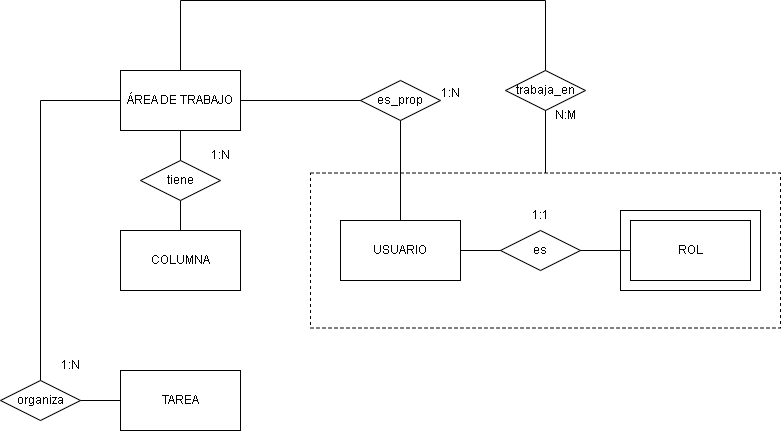

The diagram above was exported from draw.io. Its source (the exported page's mxGraphModel, read from the mxfile embedded in the PNG):
<mxGraphModel dx="1030" dy="488" grid="0" gridSize="10" guides="1" tooltips="1" connect="1" arrows="1" fold="1" page="1" pageScale="1" pageWidth="827" pageHeight="1169" math="0" shadow="0">
  <root>
    <mxCell id="0" />
    <mxCell id="1" parent="0" />
    <mxCell id="pVzRa12b78j5asCVByQt-1" value="USUARIO" style="rounded=0;whiteSpace=wrap;html=1;" parent="1" vertex="1">
      <mxGeometry x="350" y="270" width="120" height="60" as="geometry" />
    </mxCell>
    <mxCell id="pVzRa12b78j5asCVByQt-2" value="ÁREA DE TRABAJO" style="rounded=0;whiteSpace=wrap;html=1;" parent="1" vertex="1">
      <mxGeometry x="130" y="120" width="120" height="60" as="geometry" />
    </mxCell>
    <mxCell id="pVzRa12b78j5asCVByQt-3" value="TAREA" style="rounded=0;whiteSpace=wrap;html=1;" parent="1" vertex="1">
      <mxGeometry x="130" y="420" width="120" height="60" as="geometry" />
    </mxCell>
    <mxCell id="pVzRa12b78j5asCVByQt-4" value="COLUMNA" style="rounded=0;whiteSpace=wrap;html=1;" parent="1" vertex="1">
      <mxGeometry x="130" y="280" width="120" height="60" as="geometry" />
    </mxCell>
    <mxCell id="pVzRa12b78j5asCVByQt-6" value="ROL" style="rounded=0;whiteSpace=wrap;html=1;" parent="1" vertex="1">
      <mxGeometry x="640" y="270" width="120" height="60" as="geometry" />
    </mxCell>
    <mxCell id="pVzRa12b78j5asCVByQt-7" value="trabaja_en" style="rhombus;whiteSpace=wrap;html=1;" parent="1" vertex="1">
      <mxGeometry x="515" y="120" width="80" height="40" as="geometry" />
    </mxCell>
    <mxCell id="pVzRa12b78j5asCVByQt-8" value="" style="endArrow=none;html=1;rounded=0;entryX=0.5;entryY=0;entryDx=0;entryDy=0;exitX=0.5;exitY=0;exitDx=0;exitDy=0;" parent="1" source="pVzRa12b78j5asCVByQt-7" target="pVzRa12b78j5asCVByQt-2" edge="1">
      <mxGeometry width="50" height="50" relative="1" as="geometry">
        <mxPoint x="390" y="330" as="sourcePoint" />
        <mxPoint x="440" y="280" as="targetPoint" />
        <Array as="points">
          <mxPoint x="555" y="50" />
          <mxPoint x="190" y="50" />
        </Array>
      </mxGeometry>
    </mxCell>
    <mxCell id="pVzRa12b78j5asCVByQt-10" value="tiene" style="rhombus;whiteSpace=wrap;html=1;" parent="1" vertex="1">
      <mxGeometry x="150" y="210" width="80" height="40" as="geometry" />
    </mxCell>
    <mxCell id="pVzRa12b78j5asCVByQt-11" value="organiza" style="rhombus;whiteSpace=wrap;html=1;" parent="1" vertex="1">
      <mxGeometry x="10" y="430" width="80" height="40" as="geometry" />
    </mxCell>
    <mxCell id="pVzRa12b78j5asCVByQt-12" value="es" style="rhombus;whiteSpace=wrap;html=1;" parent="1" vertex="1">
      <mxGeometry x="510" y="280" width="80" height="40" as="geometry" />
    </mxCell>
    <mxCell id="x1nsQxHqyH4SjoRnvZbS-1" value="N:M" style="text;html=1;align=center;verticalAlign=middle;resizable=0;points=[];autosize=1;strokeColor=none;fillColor=none;" parent="1" vertex="1">
      <mxGeometry x="555" y="150" width="40" height="30" as="geometry" />
    </mxCell>
    <mxCell id="x1nsQxHqyH4SjoRnvZbS-2" value="" style="endArrow=none;html=1;rounded=0;entryX=0.5;entryY=1;entryDx=0;entryDy=0;exitX=0.5;exitY=0;exitDx=0;exitDy=0;" parent="1" source="pVzRa12b78j5asCVByQt-10" target="pVzRa12b78j5asCVByQt-2" edge="1">
      <mxGeometry width="50" height="50" relative="1" as="geometry">
        <mxPoint x="100" y="280" as="sourcePoint" />
        <mxPoint x="150" y="230" as="targetPoint" />
      </mxGeometry>
    </mxCell>
    <mxCell id="x1nsQxHqyH4SjoRnvZbS-3" value="" style="endArrow=none;html=1;rounded=0;entryX=0.5;entryY=1;entryDx=0;entryDy=0;exitX=0.5;exitY=0;exitDx=0;exitDy=0;" parent="1" source="pVzRa12b78j5asCVByQt-4" target="pVzRa12b78j5asCVByQt-10" edge="1">
      <mxGeometry width="50" height="50" relative="1" as="geometry">
        <mxPoint x="390" y="230" as="sourcePoint" />
        <mxPoint x="440" y="180" as="targetPoint" />
      </mxGeometry>
    </mxCell>
    <mxCell id="x1nsQxHqyH4SjoRnvZbS-4" value="" style="endArrow=none;html=1;rounded=0;entryX=0;entryY=0.5;entryDx=0;entryDy=0;exitX=0.5;exitY=0;exitDx=0;exitDy=0;" parent="1" source="pVzRa12b78j5asCVByQt-11" target="pVzRa12b78j5asCVByQt-2" edge="1">
      <mxGeometry width="50" height="50" relative="1" as="geometry">
        <mxPoint x="390" y="230" as="sourcePoint" />
        <mxPoint x="440" y="180" as="targetPoint" />
        <Array as="points">
          <mxPoint x="50" y="150" />
        </Array>
      </mxGeometry>
    </mxCell>
    <mxCell id="x1nsQxHqyH4SjoRnvZbS-5" value="" style="endArrow=none;html=1;rounded=0;entryX=1;entryY=0.5;entryDx=0;entryDy=0;exitX=0;exitY=0.5;exitDx=0;exitDy=0;" parent="1" source="pVzRa12b78j5asCVByQt-3" target="pVzRa12b78j5asCVByQt-11" edge="1">
      <mxGeometry width="50" height="50" relative="1" as="geometry">
        <mxPoint x="150" y="450" as="sourcePoint" />
        <mxPoint x="200" y="400" as="targetPoint" />
      </mxGeometry>
    </mxCell>
    <mxCell id="x1nsQxHqyH4SjoRnvZbS-6" value="1:N" style="text;html=1;align=center;verticalAlign=middle;resizable=0;points=[];autosize=1;strokeColor=none;fillColor=none;" parent="1" vertex="1">
      <mxGeometry x="210" y="190" width="40" height="30" as="geometry" />
    </mxCell>
    <mxCell id="x1nsQxHqyH4SjoRnvZbS-7" value="1:N" style="text;html=1;align=center;verticalAlign=middle;resizable=0;points=[];autosize=1;strokeColor=none;fillColor=none;" parent="1" vertex="1">
      <mxGeometry x="60" y="400" width="40" height="30" as="geometry" />
    </mxCell>
    <mxCell id="x1nsQxHqyH4SjoRnvZbS-9" value="" style="endArrow=none;html=1;rounded=0;entryX=0;entryY=0.5;entryDx=0;entryDy=0;exitX=1;exitY=0.5;exitDx=0;exitDy=0;" parent="1" source="pVzRa12b78j5asCVByQt-12" target="pVzRa12b78j5asCVByQt-6" edge="1">
      <mxGeometry width="50" height="50" relative="1" as="geometry">
        <mxPoint x="390" y="230" as="sourcePoint" />
        <mxPoint x="440" y="180" as="targetPoint" />
      </mxGeometry>
    </mxCell>
    <mxCell id="x1nsQxHqyH4SjoRnvZbS-10" value="" style="endArrow=none;html=1;rounded=0;entryX=0;entryY=0.5;entryDx=0;entryDy=0;exitX=1;exitY=0.5;exitDx=0;exitDy=0;" parent="1" source="pVzRa12b78j5asCVByQt-1" target="pVzRa12b78j5asCVByQt-12" edge="1">
      <mxGeometry width="50" height="50" relative="1" as="geometry">
        <mxPoint x="390" y="230" as="sourcePoint" />
        <mxPoint x="440" y="180" as="targetPoint" />
      </mxGeometry>
    </mxCell>
    <mxCell id="x1nsQxHqyH4SjoRnvZbS-11" value="1:1" style="text;html=1;align=center;verticalAlign=middle;resizable=0;points=[];autosize=1;strokeColor=none;fillColor=none;" parent="1" vertex="1">
      <mxGeometry x="530" y="250" width="40" height="30" as="geometry" />
    </mxCell>
    <mxCell id="x1nsQxHqyH4SjoRnvZbS-13" value="" style="rounded=0;whiteSpace=wrap;html=1;fillColor=none;dashed=1;" parent="1" vertex="1">
      <mxGeometry x="320" y="222.5" width="470" height="155" as="geometry" />
    </mxCell>
    <mxCell id="x1nsQxHqyH4SjoRnvZbS-16" value="es_prop" style="rhombus;whiteSpace=wrap;html=1;" parent="1" vertex="1">
      <mxGeometry x="370" y="130" width="80" height="40" as="geometry" />
    </mxCell>
    <mxCell id="x1nsQxHqyH4SjoRnvZbS-17" value="" style="endArrow=none;html=1;rounded=0;entryX=0.5;entryY=1;entryDx=0;entryDy=0;exitX=0.5;exitY=0;exitDx=0;exitDy=0;" parent="1" source="x1nsQxHqyH4SjoRnvZbS-13" target="pVzRa12b78j5asCVByQt-7" edge="1">
      <mxGeometry width="50" height="50" relative="1" as="geometry">
        <mxPoint x="390" y="330" as="sourcePoint" />
        <mxPoint x="440" y="280" as="targetPoint" />
      </mxGeometry>
    </mxCell>
    <mxCell id="x1nsQxHqyH4SjoRnvZbS-18" value="" style="endArrow=none;html=1;rounded=0;entryX=0.5;entryY=1;entryDx=0;entryDy=0;" parent="1" target="x1nsQxHqyH4SjoRnvZbS-16" edge="1">
      <mxGeometry width="50" height="50" relative="1" as="geometry">
        <mxPoint x="410" y="270" as="sourcePoint" />
        <mxPoint x="390" y="210" as="targetPoint" />
      </mxGeometry>
    </mxCell>
    <mxCell id="x1nsQxHqyH4SjoRnvZbS-19" value="" style="endArrow=none;html=1;rounded=0;entryX=0;entryY=0.5;entryDx=0;entryDy=0;exitX=1;exitY=0.5;exitDx=0;exitDy=0;" parent="1" source="pVzRa12b78j5asCVByQt-2" target="x1nsQxHqyH4SjoRnvZbS-16" edge="1">
      <mxGeometry width="50" height="50" relative="1" as="geometry">
        <mxPoint x="340" y="260" as="sourcePoint" />
        <mxPoint x="390" y="210" as="targetPoint" />
      </mxGeometry>
    </mxCell>
    <mxCell id="x1nsQxHqyH4SjoRnvZbS-20" value="1:N" style="text;html=1;align=center;verticalAlign=middle;resizable=0;points=[];autosize=1;strokeColor=none;fillColor=none;" parent="1" vertex="1">
      <mxGeometry x="440" y="128" width="40" height="30" as="geometry" />
    </mxCell>
    <mxCell id="x1nsQxHqyH4SjoRnvZbS-21" value="" style="rounded=0;whiteSpace=wrap;html=1;fillColor=none;" parent="1" vertex="1">
      <mxGeometry x="630" y="260" width="140" height="80" as="geometry" />
    </mxCell>
  </root>
</mxGraphModel>